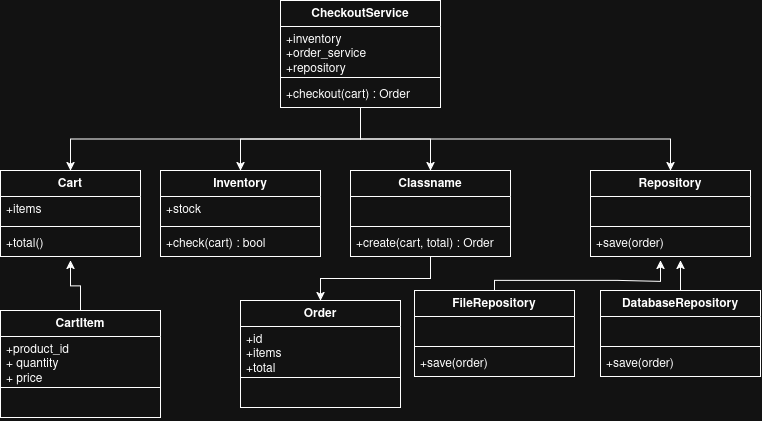

The diagram above was exported from draw.io. Its source (the exported page's mxGraphModel, read from the mxfile embedded in the PNG):
<mxGraphModel dx="1244" dy="1338" grid="1" gridSize="10" guides="1" tooltips="1" connect="1" arrows="1" fold="1" page="1" pageScale="1" pageWidth="827" pageHeight="1169" math="0" shadow="0">
  <root>
    <mxCell id="0" />
    <mxCell id="1" parent="0" />
    <mxCell id="SnvVI157fiGVkK_KJcAX-100" edge="1" parent="1" source="SnvVI157fiGVkK_KJcAX-76" style="edgeStyle=orthogonalEdgeStyle;rounded=0;orthogonalLoop=1;jettySize=auto;html=1;exitX=0.5;exitY=1;exitDx=0;exitDy=0;entryX=0.5;entryY=0;entryDx=0;entryDy=0;defaultLabelBackgroundColor=page;labelPadding=0 4;" target="SnvVI157fiGVkK_KJcAX-80">
      <mxGeometry relative="1" as="geometry" />
    </mxCell>
    <mxCell id="SnvVI157fiGVkK_KJcAX-101" edge="1" parent="1" source="SnvVI157fiGVkK_KJcAX-76" style="edgeStyle=orthogonalEdgeStyle;rounded=0;orthogonalLoop=1;jettySize=auto;html=1;exitX=0.5;exitY=1;exitDx=0;exitDy=0;entryX=0.5;entryY=0;entryDx=0;entryDy=0;defaultLabelBackgroundColor=page;labelPadding=0 4;" target="SnvVI157fiGVkK_KJcAX-88">
      <mxGeometry relative="1" as="geometry" />
    </mxCell>
    <mxCell id="SnvVI157fiGVkK_KJcAX-102" edge="1" parent="1" source="SnvVI157fiGVkK_KJcAX-76" style="edgeStyle=orthogonalEdgeStyle;rounded=0;orthogonalLoop=1;jettySize=auto;html=1;exitX=0.5;exitY=1;exitDx=0;exitDy=0;entryX=0.5;entryY=0;entryDx=0;entryDy=0;defaultLabelBackgroundColor=page;labelPadding=0 4;" target="SnvVI157fiGVkK_KJcAX-92">
      <mxGeometry relative="1" as="geometry" />
    </mxCell>
    <mxCell id="SnvVI157fiGVkK_KJcAX-103" edge="1" parent="1" source="SnvVI157fiGVkK_KJcAX-76" style="edgeStyle=orthogonalEdgeStyle;rounded=0;orthogonalLoop=1;jettySize=auto;html=1;exitX=0.5;exitY=1;exitDx=0;exitDy=0;entryX=0.5;entryY=0;entryDx=0;entryDy=0;defaultLabelBackgroundColor=page;labelPadding=0 4;" target="SnvVI157fiGVkK_KJcAX-96">
      <mxGeometry relative="1" as="geometry" />
    </mxCell>
    <mxCell id="SnvVI157fiGVkK_KJcAX-76" parent="1" style="swimlane;fontStyle=1;align=center;verticalAlign=top;childLayout=stackLayout;horizontal=1;startSize=26;horizontalStack=0;resizeParent=1;resizeParentMax=0;resizeLast=0;collapsible=1;marginBottom=0;whiteSpace=wrap;html=1;" value="CheckoutService" vertex="1">
      <mxGeometry height="107" width="160" x="280" y="70" as="geometry" />
    </mxCell>
    <mxCell id="SnvVI157fiGVkK_KJcAX-77" parent="SnvVI157fiGVkK_KJcAX-76" style="text;strokeColor=none;fillColor=none;align=left;verticalAlign=top;spacingLeft=4;spacingRight=4;overflow=hidden;rotatable=0;points=[[0,0.5],[1,0.5]];portConstraint=eastwest;whiteSpace=wrap;html=1;" value="+inventory&lt;br&gt;+order_service&lt;br&gt;+repository" vertex="1">
      <mxGeometry height="47" width="160" y="26" as="geometry" />
    </mxCell>
    <mxCell id="SnvVI157fiGVkK_KJcAX-78" parent="SnvVI157fiGVkK_KJcAX-76" style="line;strokeWidth=1;fillColor=none;align=left;verticalAlign=middle;spacingTop=-1;spacingLeft=3;spacingRight=3;rotatable=0;labelPosition=right;points=[];portConstraint=eastwest;strokeColor=inherit;labelPerimeter=1;" value="" vertex="1">
      <mxGeometry height="8" width="160" y="73" as="geometry" />
    </mxCell>
    <mxCell id="SnvVI157fiGVkK_KJcAX-79" parent="SnvVI157fiGVkK_KJcAX-76" style="text;strokeColor=none;fillColor=none;align=left;verticalAlign=top;spacingLeft=4;spacingRight=4;overflow=hidden;rotatable=0;points=[[0,0.5],[1,0.5]];portConstraint=eastwest;whiteSpace=wrap;html=1;" value="+checkout(cart) : Order" vertex="1">
      <mxGeometry height="26" width="160" y="81" as="geometry" />
    </mxCell>
    <mxCell id="SnvVI157fiGVkK_KJcAX-80" parent="1" style="swimlane;fontStyle=1;align=center;verticalAlign=top;childLayout=stackLayout;horizontal=1;startSize=26;horizontalStack=0;resizeParent=1;resizeParentMax=0;resizeLast=0;collapsible=1;marginBottom=0;whiteSpace=wrap;html=1;" value="Cart" vertex="1">
      <mxGeometry height="86" width="140" y="240" as="geometry" />
    </mxCell>
    <mxCell id="SnvVI157fiGVkK_KJcAX-81" parent="SnvVI157fiGVkK_KJcAX-80" style="text;strokeColor=none;fillColor=none;align=left;verticalAlign=top;spacingLeft=4;spacingRight=4;overflow=hidden;rotatable=0;points=[[0,0.5],[1,0.5]];portConstraint=eastwest;whiteSpace=wrap;html=1;" value="+items" vertex="1">
      <mxGeometry height="26" width="140" y="26" as="geometry" />
    </mxCell>
    <mxCell id="SnvVI157fiGVkK_KJcAX-82" parent="SnvVI157fiGVkK_KJcAX-80" style="line;strokeWidth=1;fillColor=none;align=left;verticalAlign=middle;spacingTop=-1;spacingLeft=3;spacingRight=3;rotatable=0;labelPosition=right;points=[];portConstraint=eastwest;strokeColor=inherit;labelPerimeter=1;" value="" vertex="1">
      <mxGeometry height="8" width="140" y="52" as="geometry" />
    </mxCell>
    <mxCell id="SnvVI157fiGVkK_KJcAX-83" parent="SnvVI157fiGVkK_KJcAX-80" style="text;strokeColor=none;fillColor=none;align=left;verticalAlign=top;spacingLeft=4;spacingRight=4;overflow=hidden;rotatable=0;points=[[0,0.5],[1,0.5]];portConstraint=eastwest;whiteSpace=wrap;html=1;" value="+total()" vertex="1">
      <mxGeometry height="26" width="140" y="60" as="geometry" />
    </mxCell>
    <mxCell id="SnvVI157fiGVkK_KJcAX-88" parent="1" style="swimlane;fontStyle=1;align=center;verticalAlign=top;childLayout=stackLayout;horizontal=1;startSize=26;horizontalStack=0;resizeParent=1;resizeParentMax=0;resizeLast=0;collapsible=1;marginBottom=0;whiteSpace=wrap;html=1;" value="Inventory" vertex="1">
      <mxGeometry height="86" width="160" x="160" y="240" as="geometry" />
    </mxCell>
    <mxCell id="SnvVI157fiGVkK_KJcAX-89" parent="SnvVI157fiGVkK_KJcAX-88" style="text;strokeColor=none;fillColor=none;align=left;verticalAlign=top;spacingLeft=4;spacingRight=4;overflow=hidden;rotatable=0;points=[[0,0.5],[1,0.5]];portConstraint=eastwest;whiteSpace=wrap;html=1;" value="+stock" vertex="1">
      <mxGeometry height="26" width="160" y="26" as="geometry" />
    </mxCell>
    <mxCell id="SnvVI157fiGVkK_KJcAX-90" parent="SnvVI157fiGVkK_KJcAX-88" style="line;strokeWidth=1;fillColor=none;align=left;verticalAlign=middle;spacingTop=-1;spacingLeft=3;spacingRight=3;rotatable=0;labelPosition=right;points=[];portConstraint=eastwest;strokeColor=inherit;labelPerimeter=1;" value="" vertex="1">
      <mxGeometry height="8" width="160" y="52" as="geometry" />
    </mxCell>
    <mxCell id="SnvVI157fiGVkK_KJcAX-91" parent="SnvVI157fiGVkK_KJcAX-88" style="text;strokeColor=none;fillColor=none;align=left;verticalAlign=top;spacingLeft=4;spacingRight=4;overflow=hidden;rotatable=0;points=[[0,0.5],[1,0.5]];portConstraint=eastwest;whiteSpace=wrap;html=1;" value="+check(cart) : bool" vertex="1">
      <mxGeometry height="26" width="160" y="60" as="geometry" />
    </mxCell>
    <mxCell id="SnvVI157fiGVkK_KJcAX-118" edge="1" parent="1" source="SnvVI157fiGVkK_KJcAX-92" style="edgeStyle=orthogonalEdgeStyle;rounded=0;orthogonalLoop=1;jettySize=auto;html=1;exitX=0.5;exitY=1;exitDx=0;exitDy=0;entryX=0.5;entryY=0;entryDx=0;entryDy=0;defaultLabelBackgroundColor=page;labelPadding=0 4;" target="SnvVI157fiGVkK_KJcAX-114">
      <mxGeometry relative="1" as="geometry" />
    </mxCell>
    <mxCell id="SnvVI157fiGVkK_KJcAX-92" parent="1" style="swimlane;fontStyle=1;align=center;verticalAlign=top;childLayout=stackLayout;horizontal=1;startSize=26;horizontalStack=0;resizeParent=1;resizeParentMax=0;resizeLast=0;collapsible=1;marginBottom=0;whiteSpace=wrap;html=1;" value="Classname" vertex="1">
      <mxGeometry height="86" width="160" x="350" y="240" as="geometry" />
    </mxCell>
    <mxCell id="SnvVI157fiGVkK_KJcAX-93" parent="SnvVI157fiGVkK_KJcAX-92" style="text;strokeColor=none;fillColor=none;align=left;verticalAlign=top;spacingLeft=4;spacingRight=4;overflow=hidden;rotatable=0;points=[[0,0.5],[1,0.5]];portConstraint=eastwest;whiteSpace=wrap;html=1;" value="&lt;div&gt;&lt;br&gt;&lt;/div&gt;&lt;div&gt;&lt;br&gt;&lt;/div&gt;" vertex="1">
      <mxGeometry height="26" width="160" y="26" as="geometry" />
    </mxCell>
    <mxCell id="SnvVI157fiGVkK_KJcAX-94" parent="SnvVI157fiGVkK_KJcAX-92" style="line;strokeWidth=1;fillColor=none;align=left;verticalAlign=middle;spacingTop=-1;spacingLeft=3;spacingRight=3;rotatable=0;labelPosition=right;points=[];portConstraint=eastwest;strokeColor=inherit;labelPerimeter=1;" value="" vertex="1">
      <mxGeometry height="8" width="160" y="52" as="geometry" />
    </mxCell>
    <mxCell id="SnvVI157fiGVkK_KJcAX-95" parent="SnvVI157fiGVkK_KJcAX-92" style="text;strokeColor=none;fillColor=none;align=left;verticalAlign=top;spacingLeft=4;spacingRight=4;overflow=hidden;rotatable=0;points=[[0,0.5],[1,0.5]];portConstraint=eastwest;whiteSpace=wrap;html=1;" value="+create(cart, total) : Order" vertex="1">
      <mxGeometry height="26" width="160" y="60" as="geometry" />
    </mxCell>
    <mxCell id="SnvVI157fiGVkK_KJcAX-96" parent="1" style="swimlane;fontStyle=1;align=center;verticalAlign=top;childLayout=stackLayout;horizontal=1;startSize=26;horizontalStack=0;resizeParent=1;resizeParentMax=0;resizeLast=0;collapsible=1;marginBottom=0;whiteSpace=wrap;html=1;" value="Repository" vertex="1">
      <mxGeometry height="86" width="160" x="590" y="240" as="geometry" />
    </mxCell>
    <mxCell id="SnvVI157fiGVkK_KJcAX-97" parent="SnvVI157fiGVkK_KJcAX-96" style="text;strokeColor=none;fillColor=none;align=left;verticalAlign=top;spacingLeft=4;spacingRight=4;overflow=hidden;rotatable=0;points=[[0,0.5],[1,0.5]];portConstraint=eastwest;whiteSpace=wrap;html=1;" value="&lt;div&gt;&lt;br&gt;&lt;/div&gt;&lt;div&gt;&lt;br&gt;&lt;/div&gt;" vertex="1">
      <mxGeometry height="26" width="160" y="26" as="geometry" />
    </mxCell>
    <mxCell id="SnvVI157fiGVkK_KJcAX-98" parent="SnvVI157fiGVkK_KJcAX-96" style="line;strokeWidth=1;fillColor=none;align=left;verticalAlign=middle;spacingTop=-1;spacingLeft=3;spacingRight=3;rotatable=0;labelPosition=right;points=[];portConstraint=eastwest;strokeColor=inherit;labelPerimeter=1;" value="" vertex="1">
      <mxGeometry height="8" width="160" y="52" as="geometry" />
    </mxCell>
    <mxCell id="SnvVI157fiGVkK_KJcAX-99" parent="SnvVI157fiGVkK_KJcAX-96" style="text;strokeColor=none;fillColor=none;align=left;verticalAlign=top;spacingLeft=4;spacingRight=4;overflow=hidden;rotatable=0;points=[[0,0.5],[1,0.5]];portConstraint=eastwest;whiteSpace=wrap;html=1;" value="+save(order)" vertex="1">
      <mxGeometry height="26" width="160" y="60" as="geometry" />
    </mxCell>
    <mxCell id="SnvVI157fiGVkK_KJcAX-108" edge="1" parent="1" source="SnvVI157fiGVkK_KJcAX-104" style="edgeStyle=orthogonalEdgeStyle;rounded=0;orthogonalLoop=1;jettySize=auto;html=1;exitX=0.5;exitY=0;exitDx=0;exitDy=0;defaultLabelBackgroundColor=page;labelPadding=0 4;">
      <mxGeometry relative="1" as="geometry">
        <mxPoint x="680" y="330" as="targetPoint" />
      </mxGeometry>
    </mxCell>
    <mxCell id="SnvVI157fiGVkK_KJcAX-104" parent="1" style="swimlane;fontStyle=1;align=center;verticalAlign=top;childLayout=stackLayout;horizontal=1;startSize=26;horizontalStack=0;resizeParent=1;resizeParentMax=0;resizeLast=0;collapsible=1;marginBottom=0;whiteSpace=wrap;html=1;" value="DatabaseRepository" vertex="1">
      <mxGeometry height="86" width="160" x="600" y="360" as="geometry" />
    </mxCell>
    <mxCell id="SnvVI157fiGVkK_KJcAX-105" parent="SnvVI157fiGVkK_KJcAX-104" style="text;strokeColor=none;fillColor=none;align=left;verticalAlign=top;spacingLeft=4;spacingRight=4;overflow=hidden;rotatable=0;points=[[0,0.5],[1,0.5]];portConstraint=eastwest;whiteSpace=wrap;html=1;" value="&lt;div&gt;&lt;br&gt;&lt;/div&gt;&lt;div&gt;&lt;br&gt;&lt;/div&gt;" vertex="1">
      <mxGeometry height="26" width="160" y="26" as="geometry" />
    </mxCell>
    <mxCell id="SnvVI157fiGVkK_KJcAX-106" parent="SnvVI157fiGVkK_KJcAX-104" style="line;strokeWidth=1;fillColor=none;align=left;verticalAlign=middle;spacingTop=-1;spacingLeft=3;spacingRight=3;rotatable=0;labelPosition=right;points=[];portConstraint=eastwest;strokeColor=inherit;labelPerimeter=1;" value="" vertex="1">
      <mxGeometry height="8" width="160" y="52" as="geometry" />
    </mxCell>
    <mxCell id="SnvVI157fiGVkK_KJcAX-107" parent="SnvVI157fiGVkK_KJcAX-104" style="text;strokeColor=none;fillColor=none;align=left;verticalAlign=top;spacingLeft=4;spacingRight=4;overflow=hidden;rotatable=0;points=[[0,0.5],[1,0.5]];portConstraint=eastwest;whiteSpace=wrap;html=1;" value="+save(order)" vertex="1">
      <mxGeometry height="26" width="160" y="60" as="geometry" />
    </mxCell>
    <mxCell id="SnvVI157fiGVkK_KJcAX-113" edge="1" parent="1" source="SnvVI157fiGVkK_KJcAX-109" style="edgeStyle=orthogonalEdgeStyle;rounded=0;orthogonalLoop=1;jettySize=auto;html=1;exitX=0.5;exitY=0;exitDx=0;exitDy=0;defaultLabelBackgroundColor=page;labelPadding=0 4;">
      <mxGeometry relative="1" as="geometry">
        <Array as="points">
          <mxPoint x="494" y="350" />
          <mxPoint x="617" y="350" />
          <mxPoint x="617" y="351" />
          <mxPoint x="660" y="351" />
        </Array>
        <mxPoint x="660" y="330" as="targetPoint" />
      </mxGeometry>
    </mxCell>
    <mxCell id="SnvVI157fiGVkK_KJcAX-109" parent="1" style="swimlane;fontStyle=1;align=center;verticalAlign=top;childLayout=stackLayout;horizontal=1;startSize=26;horizontalStack=0;resizeParent=1;resizeParentMax=0;resizeLast=0;collapsible=1;marginBottom=0;whiteSpace=wrap;html=1;" value="FileRepository" vertex="1">
      <mxGeometry height="86" width="160" x="414" y="360" as="geometry" />
    </mxCell>
    <mxCell id="SnvVI157fiGVkK_KJcAX-110" parent="SnvVI157fiGVkK_KJcAX-109" style="text;strokeColor=none;fillColor=none;align=left;verticalAlign=top;spacingLeft=4;spacingRight=4;overflow=hidden;rotatable=0;points=[[0,0.5],[1,0.5]];portConstraint=eastwest;whiteSpace=wrap;html=1;" value="&lt;div&gt;&lt;br&gt;&lt;/div&gt;&lt;div&gt;&lt;br&gt;&lt;/div&gt;" vertex="1">
      <mxGeometry height="26" width="160" y="26" as="geometry" />
    </mxCell>
    <mxCell id="SnvVI157fiGVkK_KJcAX-111" parent="SnvVI157fiGVkK_KJcAX-109" style="line;strokeWidth=1;fillColor=none;align=left;verticalAlign=middle;spacingTop=-1;spacingLeft=3;spacingRight=3;rotatable=0;labelPosition=right;points=[];portConstraint=eastwest;strokeColor=inherit;labelPerimeter=1;" value="" vertex="1">
      <mxGeometry height="8" width="160" y="52" as="geometry" />
    </mxCell>
    <mxCell id="SnvVI157fiGVkK_KJcAX-112" parent="SnvVI157fiGVkK_KJcAX-109" style="text;strokeColor=none;fillColor=none;align=left;verticalAlign=top;spacingLeft=4;spacingRight=4;overflow=hidden;rotatable=0;points=[[0,0.5],[1,0.5]];portConstraint=eastwest;whiteSpace=wrap;html=1;" value="+save(order)" vertex="1">
      <mxGeometry height="26" width="160" y="60" as="geometry" />
    </mxCell>
    <mxCell id="SnvVI157fiGVkK_KJcAX-114" parent="1" style="swimlane;fontStyle=1;align=center;verticalAlign=top;childLayout=stackLayout;horizontal=1;startSize=26;horizontalStack=0;resizeParent=1;resizeParentMax=0;resizeLast=0;collapsible=1;marginBottom=0;whiteSpace=wrap;html=1;" value="Order" vertex="1">
      <mxGeometry height="107" width="160" x="240" y="370" as="geometry" />
    </mxCell>
    <mxCell id="SnvVI157fiGVkK_KJcAX-115" parent="SnvVI157fiGVkK_KJcAX-114" style="text;strokeColor=none;fillColor=none;align=left;verticalAlign=top;spacingLeft=4;spacingRight=4;overflow=hidden;rotatable=0;points=[[0,0.5],[1,0.5]];portConstraint=eastwest;whiteSpace=wrap;html=1;" value="+id&lt;br&gt;+items&lt;br&gt;+total" vertex="1">
      <mxGeometry height="47" width="160" y="26" as="geometry" />
    </mxCell>
    <mxCell id="SnvVI157fiGVkK_KJcAX-116" parent="SnvVI157fiGVkK_KJcAX-114" style="line;strokeWidth=1;fillColor=none;align=left;verticalAlign=middle;spacingTop=-1;spacingLeft=3;spacingRight=3;rotatable=0;labelPosition=right;points=[];portConstraint=eastwest;strokeColor=inherit;labelPerimeter=1;" value="" vertex="1">
      <mxGeometry height="8" width="160" y="73" as="geometry" />
    </mxCell>
    <mxCell id="SnvVI157fiGVkK_KJcAX-117" parent="SnvVI157fiGVkK_KJcAX-114" style="text;strokeColor=none;fillColor=none;align=left;verticalAlign=top;spacingLeft=4;spacingRight=4;overflow=hidden;rotatable=0;points=[[0,0.5],[1,0.5]];portConstraint=eastwest;whiteSpace=wrap;html=1;" value="&lt;div&gt;&lt;br&gt;&lt;/div&gt;&lt;div&gt;&lt;br&gt;&lt;/div&gt;" vertex="1">
      <mxGeometry height="26" width="160" y="81" as="geometry" />
    </mxCell>
    <mxCell id="SnvVI157fiGVkK_KJcAX-124" edge="1" parent="1" source="SnvVI157fiGVkK_KJcAX-120" style="edgeStyle=orthogonalEdgeStyle;rounded=0;orthogonalLoop=1;jettySize=auto;html=1;exitX=0.5;exitY=0;exitDx=0;exitDy=0;defaultLabelBackgroundColor=page;labelPadding=0 4;">
      <mxGeometry relative="1" as="geometry">
        <mxPoint x="70" y="330" as="targetPoint" />
      </mxGeometry>
    </mxCell>
    <mxCell id="SnvVI157fiGVkK_KJcAX-120" parent="1" style="swimlane;fontStyle=1;align=center;verticalAlign=top;childLayout=stackLayout;horizontal=1;startSize=26;horizontalStack=0;resizeParent=1;resizeParentMax=0;resizeLast=0;collapsible=1;marginBottom=0;whiteSpace=wrap;html=1;" value="CartItem" vertex="1">
      <mxGeometry height="107" width="160" y="380" as="geometry" />
    </mxCell>
    <mxCell id="SnvVI157fiGVkK_KJcAX-121" parent="SnvVI157fiGVkK_KJcAX-120" style="text;strokeColor=none;fillColor=none;align=left;verticalAlign=top;spacingLeft=4;spacingRight=4;overflow=hidden;rotatable=0;points=[[0,0.5],[1,0.5]];portConstraint=eastwest;whiteSpace=wrap;html=1;" value="+product_id&lt;br&gt;+ quantity&lt;br&gt;+ price" vertex="1">
      <mxGeometry height="47" width="160" y="26" as="geometry" />
    </mxCell>
    <mxCell id="SnvVI157fiGVkK_KJcAX-122" parent="SnvVI157fiGVkK_KJcAX-120" style="line;strokeWidth=1;fillColor=none;align=left;verticalAlign=middle;spacingTop=-1;spacingLeft=3;spacingRight=3;rotatable=0;labelPosition=right;points=[];portConstraint=eastwest;strokeColor=inherit;labelPerimeter=1;" value="" vertex="1">
      <mxGeometry height="8" width="160" y="73" as="geometry" />
    </mxCell>
    <mxCell id="SnvVI157fiGVkK_KJcAX-123" parent="SnvVI157fiGVkK_KJcAX-120" style="text;strokeColor=none;fillColor=none;align=left;verticalAlign=top;spacingLeft=4;spacingRight=4;overflow=hidden;rotatable=0;points=[[0,0.5],[1,0.5]];portConstraint=eastwest;whiteSpace=wrap;html=1;" value="&lt;div&gt;&lt;br&gt;&lt;/div&gt;&lt;div&gt;&lt;br&gt;&lt;/div&gt;" vertex="1">
      <mxGeometry height="26" width="160" y="81" as="geometry" />
    </mxCell>
  </root>
</mxGraphModel>